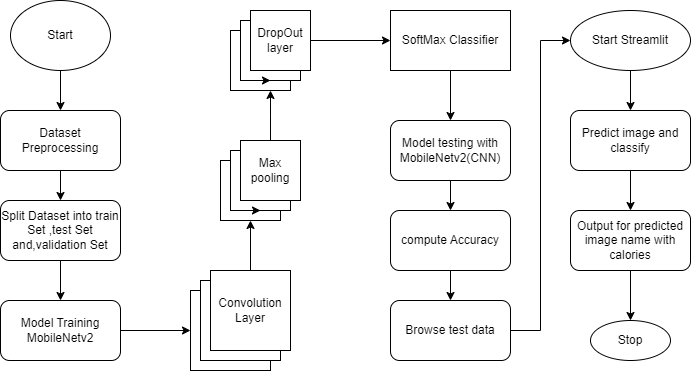

The diagram above was exported from draw.io. Its source (the exported page's mxGraphModel, read from the mxfile embedded in the PNG):
<mxGraphModel dx="1167" dy="629" grid="1" gridSize="10" guides="1" tooltips="1" connect="1" arrows="1" fold="1" page="1" pageScale="1" pageWidth="850" pageHeight="1100" math="0" shadow="0">
  <root>
    <mxCell id="0" />
    <mxCell id="1" parent="0" />
    <mxCell id="8M-AqszD1J1HMK0o3vUP-5" style="edgeStyle=orthogonalEdgeStyle;rounded=0;orthogonalLoop=1;jettySize=auto;html=1;" edge="1" parent="1" source="8M-AqszD1J1HMK0o3vUP-4" target="8M-AqszD1J1HMK0o3vUP-6">
      <mxGeometry relative="1" as="geometry">
        <mxPoint x="180" y="220" as="targetPoint" />
      </mxGeometry>
    </mxCell>
    <mxCell id="8M-AqszD1J1HMK0o3vUP-4" value="Start" style="ellipse;whiteSpace=wrap;html=1;" vertex="1" parent="1">
      <mxGeometry x="130" y="100" width="100" height="70" as="geometry" />
    </mxCell>
    <mxCell id="8M-AqszD1J1HMK0o3vUP-7" style="edgeStyle=orthogonalEdgeStyle;rounded=0;orthogonalLoop=1;jettySize=auto;html=1;" edge="1" parent="1" source="8M-AqszD1J1HMK0o3vUP-6" target="8M-AqszD1J1HMK0o3vUP-8">
      <mxGeometry relative="1" as="geometry">
        <mxPoint x="180" y="330" as="targetPoint" />
      </mxGeometry>
    </mxCell>
    <mxCell id="8M-AqszD1J1HMK0o3vUP-6" value="Dataset Preprocessing" style="rounded=1;whiteSpace=wrap;html=1;" vertex="1" parent="1">
      <mxGeometry x="120" y="210" width="120" height="60" as="geometry" />
    </mxCell>
    <mxCell id="8M-AqszD1J1HMK0o3vUP-9" style="edgeStyle=orthogonalEdgeStyle;rounded=0;orthogonalLoop=1;jettySize=auto;html=1;" edge="1" parent="1" source="8M-AqszD1J1HMK0o3vUP-8" target="8M-AqszD1J1HMK0o3vUP-10">
      <mxGeometry relative="1" as="geometry">
        <mxPoint x="180" y="430" as="targetPoint" />
      </mxGeometry>
    </mxCell>
    <mxCell id="8M-AqszD1J1HMK0o3vUP-8" value="Split Dataset into train Set ,test Set and,validation Set" style="rounded=1;whiteSpace=wrap;html=1;" vertex="1" parent="1">
      <mxGeometry x="120" y="300" width="120" height="60" as="geometry" />
    </mxCell>
    <mxCell id="8M-AqszD1J1HMK0o3vUP-11" style="edgeStyle=orthogonalEdgeStyle;rounded=0;orthogonalLoop=1;jettySize=auto;html=1;" edge="1" parent="1" source="8M-AqszD1J1HMK0o3vUP-10" target="8M-AqszD1J1HMK0o3vUP-12">
      <mxGeometry relative="1" as="geometry">
        <mxPoint x="300" y="430" as="targetPoint" />
      </mxGeometry>
    </mxCell>
    <mxCell id="8M-AqszD1J1HMK0o3vUP-10" value="Model Training&lt;br&gt;MobileNetv2" style="rounded=1;whiteSpace=wrap;html=1;" vertex="1" parent="1">
      <mxGeometry x="120" y="400" width="120" height="60" as="geometry" />
    </mxCell>
    <mxCell id="8M-AqszD1J1HMK0o3vUP-12" value="" style="whiteSpace=wrap;html=1;aspect=fixed;" vertex="1" parent="1">
      <mxGeometry x="310" y="390" width="80" height="80" as="geometry" />
    </mxCell>
    <mxCell id="8M-AqszD1J1HMK0o3vUP-13" value="" style="whiteSpace=wrap;html=1;aspect=fixed;" vertex="1" parent="1">
      <mxGeometry x="320" y="380" width="80" height="80" as="geometry" />
    </mxCell>
    <mxCell id="8M-AqszD1J1HMK0o3vUP-15" style="edgeStyle=orthogonalEdgeStyle;rounded=0;orthogonalLoop=1;jettySize=auto;html=1;" edge="1" parent="1" source="8M-AqszD1J1HMK0o3vUP-14" target="8M-AqszD1J1HMK0o3vUP-16">
      <mxGeometry relative="1" as="geometry">
        <mxPoint x="370" y="340" as="targetPoint" />
      </mxGeometry>
    </mxCell>
    <mxCell id="8M-AqszD1J1HMK0o3vUP-14" value="Convolution&lt;br&gt;Layer" style="whiteSpace=wrap;html=1;aspect=fixed;" vertex="1" parent="1">
      <mxGeometry x="330" y="370" width="80" height="80" as="geometry" />
    </mxCell>
    <mxCell id="8M-AqszD1J1HMK0o3vUP-16" value="" style="whiteSpace=wrap;html=1;aspect=fixed;" vertex="1" parent="1">
      <mxGeometry x="340" y="260" width="60" height="60" as="geometry" />
    </mxCell>
    <mxCell id="8M-AqszD1J1HMK0o3vUP-17" value="" style="whiteSpace=wrap;html=1;aspect=fixed;" vertex="1" parent="1">
      <mxGeometry x="350" y="250" width="60" height="60" as="geometry" />
    </mxCell>
    <mxCell id="8M-AqszD1J1HMK0o3vUP-18" style="edgeStyle=orthogonalEdgeStyle;rounded=0;orthogonalLoop=1;jettySize=auto;html=1;exitX=0.25;exitY=1;exitDx=0;exitDy=0;entryX=0.5;entryY=1;entryDx=0;entryDy=0;" edge="1" parent="1" source="8M-AqszD1J1HMK0o3vUP-17" target="8M-AqszD1J1HMK0o3vUP-17">
      <mxGeometry relative="1" as="geometry" />
    </mxCell>
    <mxCell id="8M-AqszD1J1HMK0o3vUP-21" style="edgeStyle=orthogonalEdgeStyle;rounded=0;orthogonalLoop=1;jettySize=auto;html=1;" edge="1" parent="1" source="8M-AqszD1J1HMK0o3vUP-19">
      <mxGeometry relative="1" as="geometry">
        <mxPoint x="390" y="190" as="targetPoint" />
      </mxGeometry>
    </mxCell>
    <mxCell id="8M-AqszD1J1HMK0o3vUP-19" value="Max pooling" style="whiteSpace=wrap;html=1;aspect=fixed;" vertex="1" parent="1">
      <mxGeometry x="360" y="240" width="60" height="60" as="geometry" />
    </mxCell>
    <mxCell id="8M-AqszD1J1HMK0o3vUP-22" value="" style="whiteSpace=wrap;html=1;aspect=fixed;" vertex="1" parent="1">
      <mxGeometry x="350" y="130" width="60" height="60" as="geometry" />
    </mxCell>
    <mxCell id="8M-AqszD1J1HMK0o3vUP-23" value="" style="whiteSpace=wrap;html=1;aspect=fixed;" vertex="1" parent="1">
      <mxGeometry x="360" y="120" width="60" height="60" as="geometry" />
    </mxCell>
    <mxCell id="8M-AqszD1J1HMK0o3vUP-24" style="edgeStyle=orthogonalEdgeStyle;rounded=0;orthogonalLoop=1;jettySize=auto;html=1;exitX=0.25;exitY=1;exitDx=0;exitDy=0;entryX=0.5;entryY=1;entryDx=0;entryDy=0;" edge="1" parent="1" source="8M-AqszD1J1HMK0o3vUP-23" target="8M-AqszD1J1HMK0o3vUP-23">
      <mxGeometry relative="1" as="geometry" />
    </mxCell>
    <mxCell id="8M-AqszD1J1HMK0o3vUP-33" style="edgeStyle=orthogonalEdgeStyle;rounded=0;orthogonalLoop=1;jettySize=auto;html=1;" edge="1" parent="1" source="8M-AqszD1J1HMK0o3vUP-25" target="8M-AqszD1J1HMK0o3vUP-34">
      <mxGeometry relative="1" as="geometry">
        <mxPoint x="490" y="140" as="targetPoint" />
      </mxGeometry>
    </mxCell>
    <mxCell id="8M-AqszD1J1HMK0o3vUP-25" value="DropOut layer" style="whiteSpace=wrap;html=1;aspect=fixed;" vertex="1" parent="1">
      <mxGeometry x="370" y="110" width="60" height="60" as="geometry" />
    </mxCell>
    <mxCell id="8M-AqszD1J1HMK0o3vUP-36" style="edgeStyle=orthogonalEdgeStyle;rounded=0;orthogonalLoop=1;jettySize=auto;html=1;" edge="1" parent="1" source="8M-AqszD1J1HMK0o3vUP-34" target="8M-AqszD1J1HMK0o3vUP-37">
      <mxGeometry relative="1" as="geometry">
        <mxPoint x="570" y="220" as="targetPoint" />
      </mxGeometry>
    </mxCell>
    <mxCell id="8M-AqszD1J1HMK0o3vUP-34" value="SoftMax Classifier" style="rounded=0;whiteSpace=wrap;html=1;" vertex="1" parent="1">
      <mxGeometry x="510" y="110" width="120" height="60" as="geometry" />
    </mxCell>
    <mxCell id="8M-AqszD1J1HMK0o3vUP-38" style="edgeStyle=orthogonalEdgeStyle;rounded=0;orthogonalLoop=1;jettySize=auto;html=1;" edge="1" parent="1" source="8M-AqszD1J1HMK0o3vUP-37" target="8M-AqszD1J1HMK0o3vUP-39">
      <mxGeometry relative="1" as="geometry">
        <mxPoint x="570" y="320" as="targetPoint" />
      </mxGeometry>
    </mxCell>
    <mxCell id="8M-AqszD1J1HMK0o3vUP-37" value="Model testing with MobileNetv2(CNN)" style="rounded=1;whiteSpace=wrap;html=1;" vertex="1" parent="1">
      <mxGeometry x="510" y="220" width="120" height="60" as="geometry" />
    </mxCell>
    <mxCell id="8M-AqszD1J1HMK0o3vUP-41" style="edgeStyle=orthogonalEdgeStyle;rounded=0;orthogonalLoop=1;jettySize=auto;html=1;" edge="1" parent="1" source="8M-AqszD1J1HMK0o3vUP-39" target="8M-AqszD1J1HMK0o3vUP-42">
      <mxGeometry relative="1" as="geometry">
        <mxPoint x="570" y="410" as="targetPoint" />
      </mxGeometry>
    </mxCell>
    <mxCell id="8M-AqszD1J1HMK0o3vUP-39" value="compute Accuracy" style="rounded=1;whiteSpace=wrap;html=1;" vertex="1" parent="1">
      <mxGeometry x="510" y="310" width="120" height="60" as="geometry" />
    </mxCell>
    <mxCell id="8M-AqszD1J1HMK0o3vUP-47" style="edgeStyle=orthogonalEdgeStyle;rounded=0;orthogonalLoop=1;jettySize=auto;html=1;entryX=0;entryY=0.5;entryDx=0;entryDy=0;" edge="1" parent="1" source="8M-AqszD1J1HMK0o3vUP-42" target="8M-AqszD1J1HMK0o3vUP-46">
      <mxGeometry relative="1" as="geometry" />
    </mxCell>
    <mxCell id="8M-AqszD1J1HMK0o3vUP-42" value="Browse test data" style="rounded=1;whiteSpace=wrap;html=1;" vertex="1" parent="1">
      <mxGeometry x="510" y="400" width="120" height="60" as="geometry" />
    </mxCell>
    <mxCell id="8M-AqszD1J1HMK0o3vUP-48" style="edgeStyle=orthogonalEdgeStyle;rounded=0;orthogonalLoop=1;jettySize=auto;html=1;" edge="1" parent="1" source="8M-AqszD1J1HMK0o3vUP-46" target="8M-AqszD1J1HMK0o3vUP-49">
      <mxGeometry relative="1" as="geometry">
        <mxPoint x="750" y="210" as="targetPoint" />
      </mxGeometry>
    </mxCell>
    <mxCell id="8M-AqszD1J1HMK0o3vUP-46" value="Start Streamlit" style="ellipse;whiteSpace=wrap;html=1;" vertex="1" parent="1">
      <mxGeometry x="690" y="110" width="120" height="60" as="geometry" />
    </mxCell>
    <mxCell id="8M-AqszD1J1HMK0o3vUP-50" style="edgeStyle=orthogonalEdgeStyle;rounded=0;orthogonalLoop=1;jettySize=auto;html=1;" edge="1" parent="1" source="8M-AqszD1J1HMK0o3vUP-49" target="8M-AqszD1J1HMK0o3vUP-51">
      <mxGeometry relative="1" as="geometry">
        <mxPoint x="750" y="320" as="targetPoint" />
      </mxGeometry>
    </mxCell>
    <mxCell id="8M-AqszD1J1HMK0o3vUP-49" value="Predict image and classify" style="rounded=1;whiteSpace=wrap;html=1;" vertex="1" parent="1">
      <mxGeometry x="690" y="210" width="120" height="60" as="geometry" />
    </mxCell>
    <mxCell id="8M-AqszD1J1HMK0o3vUP-52" style="edgeStyle=orthogonalEdgeStyle;rounded=0;orthogonalLoop=1;jettySize=auto;html=1;" edge="1" parent="1" source="8M-AqszD1J1HMK0o3vUP-51" target="8M-AqszD1J1HMK0o3vUP-53">
      <mxGeometry relative="1" as="geometry">
        <mxPoint x="750" y="420" as="targetPoint" />
      </mxGeometry>
    </mxCell>
    <mxCell id="8M-AqszD1J1HMK0o3vUP-51" value="Output for predicted image name with calories" style="rounded=1;whiteSpace=wrap;html=1;" vertex="1" parent="1">
      <mxGeometry x="690" y="310" width="120" height="60" as="geometry" />
    </mxCell>
    <mxCell id="8M-AqszD1J1HMK0o3vUP-53" value="Stop" style="ellipse;whiteSpace=wrap;html=1;" vertex="1" parent="1">
      <mxGeometry x="710" y="420" width="80" height="40" as="geometry" />
    </mxCell>
  </root>
</mxGraphModel>